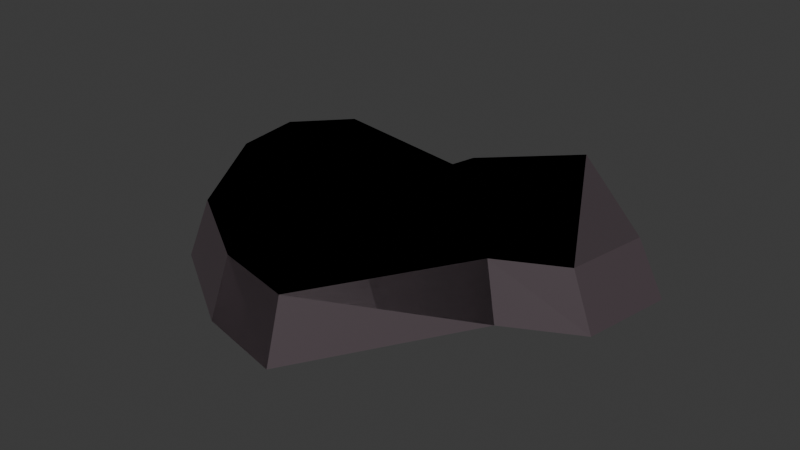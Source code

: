 # Source: lava-rocks_6_.blend  (saved by Blender 4.5.87; exported with 4.5.12 LTS)
import bpy
from mathutils import Matrix  # noqa: F401  (used for matrix-valued properties, if any)

bpy.ops.wm.read_factory_settings(use_empty=True)
scene = bpy.context.scene
scene.name = 'Scene'

# ---- collections
col_collection_3 = bpy.data.collections.new('Collection 3'); scene.collection.children.link(col_collection_3)

# ---- materials (node trees are filled in below, after node groups)
mat_material = bpy.data.materials.new('Material')

# ---- material node trees
mat_material.use_nodes = True; mat_material.node_tree.nodes.clear()
_N = mat_material.node_tree.nodes; _L = mat_material.node_tree.links
n0 = _N.new('ShaderNodeBsdfPrincipled'); n0.name = 'Principled BSDF'; n0.location = (-200, 100)
n0.inputs[0].default_value = (0.072, 0.05443, 0.06258, 1.0)
n1 = _N.new('ShaderNodeOutputMaterial'); n1.name = 'Material Output'; n1.location = (200, 100)
_L.new(n0.outputs[0], n1.inputs[0])
n1.is_active_output = True

# ---- world
world_world = bpy.data.worlds.new('World'); scene.world = world_world
world_world.use_nodes = True; world_world.node_tree.nodes.clear()
_N = world_world.node_tree.nodes; _L = world_world.node_tree.links
n0 = _N.new('ShaderNodeOutputWorld'); n0.name = 'World Output'; n0.location = (300, 300)
n1 = _N.new('ShaderNodeBackground'); n1.name = 'Background'; n1.location = (10, 300)
n1.inputs[0].default_value = (0.05088, 0.05088, 0.05088, 1.0)
_L.new(n1.outputs[0], n0.inputs[0])
n0.is_active_output = True
world_world.color = (0.05088, 0.05088, 0.05088)
world_world.sun_shadow_jitter_overblur = 0.0

# ---- meshes
me_plane = bpy.data.meshes.new('Plane')
me_plane.from_pydata([(-0.01105, 0.5474, -0.1716), (-0.005776, 0.6854, -0.1716), (0.6046, 1.265, -0.1716), (1.478, 0.4222, -0.1716), (1.378, -0.137, -0.1716), (0.9403, -0.3619, -0.1716), (0.3288, -1.386, -0.1716), (-0.2064, -1.26, -0.1716), (-0.8356, -0.8571, -0.1716), (-1.304, -0.08336, -0.1716), (-1.358, 0.3992, -0.1716), (-1.042, 0.744, -0.1716), (0.00474, 0.4991, 0.1716), (0.04397, 0.6546, 0.1716), (0.5452, 1.137, 0.1716), (1.331, 0.3788, 0.1716), (1.242, -0.1245, 0.1716), (0.851, -0.3195, 0.1716), (0.297, -1.248, 0.1716), (-0.1876, -1.134, 0.1716), (-0.751, -0.7726, 0.1716), (-1.178, -0.07621, 0.1716), (-1.227, 0.3581, 0.1716), (-0.9371, 0.6684, 0.1716)], [], [(4, 16, 17, 5), (11, 23, 12, 0), (1, 13, 14, 2), (8, 20, 21, 9), (5, 17, 18, 6), (2, 14, 15, 3), (9, 21, 22, 10), (6, 18, 19, 7), (3, 15, 16, 4), (10, 22, 23, 11), (0, 12, 13, 1), (7, 19, 20, 8), (13, 16, 15, 14), (12, 17, 16, 13), (17, 12, 19, 18), (19, 12, 23, 20), (20, 23, 22, 21), (8, 9, 10, 11), (7, 8, 11, 0), (5, 6, 7, 0), (0, 1, 4, 5), (1, 2, 3, 4), (15, 3, 14, 2, 13, 12, 1, 0, 11, 23, 10, 22, 9, 21, 8, 20, 19, 7, 6, 18, 5, 17, 16, 4)])
_uv = me_plane.uv_layers.new(name='UVMap')
_uv.uv.foreach_set('vector', [0.2108, 0.9596, 0.2108, 0.9596, 0.2108, 0.9596, 0.2108, 0.9596, 0.2108, 0.9596, 0.2108, 0.9596, 0.2108, 0.9596, 0.2108, 0.9596, 0.2108, 0.9596, 0.2108, 0.9596, 0.2108, 0.9596, 0.2108, 0.9596, 0.2108, 0.9596, 0.2108, 0.9596, 0.2108, 0.9596, 0.2108, 0.9596, 0.2108, 0.9596, 0.2108, 0.9596, 0.2108, 0.9596, 0.2108, 0.9596, 0.2108, 0.9596, 0.2108, 0.9596, 0.2108, 0.9596, 0.2108, 0.9596, 0.2108, 0.9596, 0.2108, 0.9596, 0.2108, 0.9596, 0.2108, 0.9596, 0.2108, 0.9596, 0.2108, 0.9596, 0.2108, 0.9596, 0.2108, 0.9596, 0.2108, 0.9596, 0.2108, 0.9596, 0.2108, 0.9596, 0.2108, 0.9596, 0.2108, 0.9596, 0.2108, 0.9596, 0.2108, 0.9596, 0.2108, 0.9596, 0.2108, 0.9596, 0.2108, 0.9596, 0.2108, 0.9596, 0.2108, 0.9596, 0.2108, 0.9596, 0.2108, 0.9596, 0.2108, 0.9596, 0.2108, 0.9596, 0.2108, 0.9596, 0.2108, 0.9596, 0.2108, 0.9596, 0.2108, 0.9596, 0.2108, 0.9596, 0.2108, 0.9596, 0.2108, 0.9596, 0.2108, 0.9596, 0.2108, 0.9596, 0.2108, 0.9596, 0.2108, 0.9596, 0.2108, 0.9596, 0.2108, 0.9596, 0.2108, 0.9596, 0.2108, 0.9596, 0.2108, 0.9596, 0.2108, 0.9596, 0.2108, 0.9596, 0.2108, 0.9596, 0.2108, 0.9596, 0.2108, 0.9596, 0.2108, 0.9596, 0.2108, 0.9596, 0.2108, 0.9596, 0.2108, 0.9596, 0.2108, 0.9596, 0.2108, 0.9596, 0.2108, 0.9596, 0.2108, 0.9596, 0.2108, 0.9596, 0.2108, 0.9596, 0.2108, 0.9596, 0.2108, 0.9596, 0.2108, 0.9596, 0.2108, 0.9596, 0.2108, 0.9596, 0.2108, 0.9596, 0.2108, 0.9596, 0.2108, 0.9596, 0.2108, 0.9596, 0.2108, 0.9596, 0.2108, 0.9596, 0.2108, 0.9596, 0.2108, 0.9596, 0.2108, 0.9596, 0.2108, 0.9596, 0.2108, 0.9596, 0.2108, 0.9596, 0.2108, 0.9596, 0.2108, 0.9596, 0.2108, 0.9596, 0.2108, 0.9596, 0.2108, 0.9596, 0.2108, 0.9596, 0.2108, 0.9596, 0.2108, 0.9596, 0.2108, 0.9596, 0.2108, 0.9596, 0.2108, 0.9596, 0.2108, 0.9596, 0.2108, 0.9596, 0.2108, 0.9596, 0.2108, 0.9596, 0.2108, 0.9596])
me_plane.materials.append(mat_material)
me_plane.update()

# ---- objects
ob_plane = bpy.data.objects.new('Plane', me_plane)

# ---- transforms, parenting, visibility, modifiers, constraints
ob_plane.location = (0.0, 0.0, 0.0)

# ---- collection membership
col_collection_3.objects.link(ob_plane)

# ---- scene / render settings (as saved in the file)
scene.frame_start = 1; scene.frame_end = 250; scene.frame_set(1)
scene.render.engine = 'BLENDER_EEVEE_NEXT'
bpy.context.view_layer.update()

# ---- added for rendering (the .blend has no active camera and no usable light): camera, sun
cam_auto = bpy.data.cameras.new('AutoCamera')
cam_auto.lens = 50.0
cam_auto.sensor_width = 36.0
cam_auto.clip_end = 1000.0
ob_auto_camera = bpy.data.objects.new('AutoCamera', cam_auto)
scene.collection.objects.link(ob_auto_camera)
ob_auto_camera.location = (3.66537, -4.38694, 2.88437)
ob_auto_camera.rotation_euler = (1.09748, -7.21219e-08, 0.694738)
scene.camera = ob_auto_camera
light_auto_sun = bpy.data.lights.new('AutoSun', 'SUN')
light_auto_sun.energy = 3.0
light_auto_sun.angle = 0.0523599
ob_auto_sun = bpy.data.objects.new('AutoSun', light_auto_sun)
scene.collection.objects.link(ob_auto_sun)
ob_auto_sun.rotation_euler = (0.872665, 0.174533, 0.523599)
bpy.context.view_layer.update()
